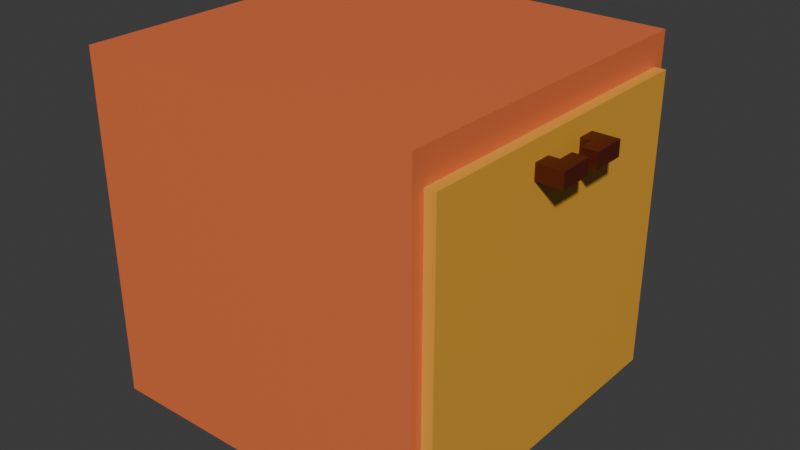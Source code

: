 # Source: Cupboard1_1x1.blend  (saved by Blender 4.1.24; exported with 4.5.12 LTS)
import bpy
from mathutils import Matrix  # noqa: F401  (used for matrix-valued properties, if any)

bpy.ops.wm.read_factory_settings(use_empty=True)
scene = bpy.context.scene
scene.name = 'Scene'

# ---- collections
col_collection = bpy.data.collections.new('Collection'); scene.collection.children.link(col_collection)

# ---- materials (node trees are filled in below, after node groups)
mat_knob = bpy.data.materials.new('Knob')
mat_knob.use_transparent_shadow = False
mat_cupboards2 = bpy.data.materials.new('Cupboards2')
mat_cupboards2.use_transparent_shadow = False
mat_cupboards1 = bpy.data.materials.new('Cupboards1')
mat_cupboards1.alpha_threshold = 0.0
mat_cupboards1.use_transparent_shadow = False
mat_cupboards1.roughness = 0.5
mat_cupboards1.line_color = (0.0, 0.0, 0.0, 1.0)

# ---- material node trees
mat_knob.use_nodes = True; mat_knob.node_tree.nodes.clear()
_N = mat_knob.node_tree.nodes; _L = mat_knob.node_tree.links
n0 = _N.new('ShaderNodeBsdfPrincipled'); n0.name = 'Principled BSDF'; n0.location = (10, 300)
n0.inputs[0].default_value = (0.08421, 0.009119, 0.002617, 1.0)
n1 = _N.new('ShaderNodeOutputMaterial'); n1.name = 'Material Output'; n1.location = (300, 300)
_L.new(n0.outputs[0], n1.inputs[0])
n1.is_active_output = True
mat_cupboards2.use_nodes = True; mat_cupboards2.node_tree.nodes.clear()
_N = mat_cupboards2.node_tree.nodes; _L = mat_cupboards2.node_tree.links
n0 = _N.new('ShaderNodeBsdfPrincipled'); n0.name = 'Principled BSDF'; n0.location = (10, 300)
n0.inputs[0].default_value = (0.8005, 0.3904, 0.04072, 1.0)
n1 = _N.new('ShaderNodeOutputMaterial'); n1.name = 'Material Output'; n1.location = (300, 300)
_L.new(n0.outputs[0], n1.inputs[0])
n1.is_active_output = True
mat_cupboards1.use_nodes = True; mat_cupboards1.node_tree.nodes.clear()
_N = mat_cupboards1.node_tree.nodes; _L = mat_cupboards1.node_tree.links
n0 = _N.new('ShaderNodeOutputMaterial'); n0.name = 'Material Output'; n0.location = (300, 300)
n1 = _N.new('ShaderNodeBsdfPrincipled'); n1.name = 'Principled BSDF'; n1.location = (10, 300)
n1.inputs[0].default_value = (0.8005, 0.1728, 0.05738, 1.0)
n1.inputs[3].default_value = 1.45
_L.new(n1.outputs[0], n0.inputs[0])
n0.is_active_output = True

# ---- world
world_world = bpy.data.worlds.new('World'); scene.world = world_world
world_world.use_nodes = True; world_world.node_tree.nodes.clear()
_N = world_world.node_tree.nodes; _L = world_world.node_tree.links
n0 = _N.new('ShaderNodeOutputWorld'); n0.name = 'World Output'; n0.location = (300, 300)
n1 = _N.new('ShaderNodeBackground'); n1.name = 'Background'; n1.location = (10, 300)
n1.inputs[0].default_value = (0.05088, 0.05088, 0.05088, 1.0)
_L.new(n1.outputs[0], n0.inputs[0])
n0.is_active_output = True
world_world.color = (0.05088, 0.05088, 0.05088)
world_world.use_sun_shadow = False
world_world.sun_shadow_jitter_overblur = 0.0

# ---- meshes
me_cube_004 = bpy.data.meshes.new('Cube.004')
me_cube_004.from_pydata([(-1.0, -1.0, -1.0), (-1.0, -1.0, 1.0), (-1.0, 1.0, -1.0), (-1.0, 1.0, 1.0), (1.0, -1.0, -1.0), (1.0, -1.0, 1.0), (1.0, 1.0, -1.0), (1.0, 1.0, 1.0), (-1.0, 0.5624, 1.0), (-1.0, -0.5624, 1.0), (-1.0, -0.5624, -1.0), (-1.0, 0.5624, -1.0), (0.04052, 0.5624, -1.0), (0.04052, -0.5624, -1.0), (0.04052, 0.5624, 1.0), (0.04052, -0.5624, 1.0), (1.0, -0.156, 1.0), (1.0, 0.156, 1.0), (1.0, 0.156, -1.0), (1.0, -0.156, -1.0), (0.04052, -0.156, -1.0), (0.04052, 0.156, -1.0), (0.04052, -0.156, 1.0), (0.04052, 0.156, 1.0)], [], [(3, 2, 11, 8), (0, 1, 9, 10), (2, 3, 7, 6), (5, 4, 19, 16), (6, 7, 17, 18), (4, 5, 1, 0), (12, 11, 2, 6, 18, 21), (4, 0, 10, 13, 20, 19), (22, 15, 9, 1, 5, 16), (17, 7, 3, 8, 14, 23), (8, 11, 12, 14), (20, 13, 15, 22), (23, 14, 12, 21), (9, 15, 13, 10), (21, 18, 17, 23), (16, 19, 20, 22)])
_uv = me_cube_004.uv_layers.new(name='UVMap')
_uv.uv.foreach_set('vector', [0.625, 0.25, 0.375, 0.25, 0.375, 0.1953, 0.625, 0.1953, 0.375, 0.0, 0.625, 0.0, 0.625, 0.0547, 0.375, 0.0547, 0.375, 0.25, 0.625, 0.25, 0.625, 0.5, 0.375, 0.5, 0.625, 0.75, 0.375, 0.75, 0.375, 0.6445, 0.625, 0.6445, 0.375, 0.5, 0.625, 0.5, 0.625, 0.6055, 0.375, 0.6055, 0.375, 0.75, 0.625, 0.75, 0.625, 1.0, 0.375, 1.0, 0.2551, 0.5547, 0.125, 0.5547, 0.125, 0.5, 0.375, 0.5, 0.375, 0.6055, 0.2551, 0.6055, 0.375, 0.75, 0.125, 0.75, 0.125, 0.6953, 0.2551, 0.6953, 0.2551, 0.6445, 0.375, 0.6445, 0.7449, 0.6445, 0.7449, 0.6953, 0.875, 0.6953, 0.875, 0.75, 0.625, 0.75, 0.625, 0.6445, 0.625, 0.6055, 0.625, 0.5, 0.875, 0.5, 0.875, 0.5547, 0.7449, 0.5547, 0.7449, 0.6055, 0.5065, 0.3869, 0.4935, 0.3869, 0.4935, 0.5, 0.5065, 0.5, 0.4935, 0.6597, 0.4935, 0.75, 0.5065, 0.75, 0.5065, 0.6597, 0.5065, 0.5903, 0.5065, 0.5, 0.4935, 0.5, 0.4935, 0.5903, 0.5065, 0.8631, 0.5065, 0.75, 0.4935, 0.75, 0.4935, 0.8631, 0.4935, 0.3774, 0.4935, 0.4349, 0.5065, 0.4349, 0.5065, 0.3774, 0.5065, 0.8151, 0.4935, 0.8151, 0.4935, 0.8726, 0.5065, 0.8726])
me_cube_004.materials.append(mat_knob)
me_cube_004.update()
me_cube_002 = bpy.data.meshes.new('Cube.002')
me_cube_002.from_pydata([(-1.0, -1.0, -1.0), (-1.0, -1.0, 1.0), (-1.0, 1.0, -1.0), (-1.0, 1.0, 1.0), (1.0, -1.0, -1.0), (1.0, -1.0, 1.0), (1.0, 1.0, -1.0), (1.0, 1.0, 1.0)], [], [(0, 1, 3, 2), (2, 3, 7, 6), (6, 7, 5, 4), (4, 5, 1, 0), (2, 6, 4, 0), (7, 3, 1, 5)])
_uv = me_cube_002.uv_layers.new(name='UVMap')
_uv.uv.foreach_set('vector', [0.375, 0.0, 0.625, 0.0, 0.625, 0.25, 0.375, 0.25, 0.375, 0.25, 0.625, 0.25, 0.625, 0.5, 0.375, 0.5, 0.375, 0.5, 0.625, 0.5, 0.625, 0.75, 0.375, 0.75, 0.375, 0.75, 0.625, 0.75, 0.625, 1.0, 0.375, 1.0, 0.125, 0.5, 0.375, 0.5, 0.375, 0.75, 0.125, 0.75, 0.625, 0.5, 0.875, 0.5, 0.875, 0.75, 0.625, 0.75])
me_cube_002.materials.append(mat_cupboards2)
me_cube_002.update()
me_cube_001 = bpy.data.meshes.new('Cube.001')
me_cube_001.from_pydata([(-1.0, -1.0, -1.0), (-1.0, -1.0, 1.0), (-1.0, 1.0, -1.0), (-1.0, 1.0, 1.0), (1.0, -1.0, -1.0), (1.0, -1.0, 1.0), (1.0, 1.0, -1.0), (1.0, 1.0, 1.0)], [], [(0, 1, 3, 2), (2, 3, 7, 6), (6, 7, 5, 4), (4, 5, 1, 0), (2, 6, 4, 0), (7, 3, 1, 5)])
_uv = me_cube_001.uv_layers.new(name='UVMap')
_uv.uv.foreach_set('vector', [0.375, 0.0, 0.625, 0.0, 0.625, 0.25, 0.375, 0.25, 0.375, 0.25, 0.625, 0.25, 0.625, 0.5, 0.375, 0.5, 0.375, 0.5, 0.625, 0.5, 0.625, 0.75, 0.375, 0.75, 0.375, 0.75, 0.625, 0.75, 0.625, 1.0, 0.375, 1.0, 0.125, 0.5, 0.375, 0.5, 0.375, 0.75, 0.125, 0.75, 0.625, 0.5, 0.875, 0.5, 0.875, 0.75, 0.625, 0.75])
me_cube_001.materials.append(mat_cupboards1)
me_cube_001.update()

# ---- objects
ob_cube_003 = bpy.data.objects.new('Cube.003', me_cube_004)
ob_cube_001 = bpy.data.objects.new('Cube.001', me_cube_002)
ob_cube = bpy.data.objects.new('Cube', me_cube_001)

# ---- transforms, parenting, visibility, modifiers, constraints
ob_cube_003.location = (1.121, 0.0, 0.6652)
ob_cube_003.scale = (0.09288, 0.2347, 0.04487)
ob_cube_001.location = (0.06347, 0.0, -0.04557)
ob_cube_001.scale = (1.0, 0.9263, 0.8668)
ob_cube.location = (0.0, 0.0, 0.0)

# ---- collection membership
col_collection.objects.link(ob_cube_003)
col_collection.objects.link(ob_cube_001)
col_collection.objects.link(ob_cube)

# ---- scene / render settings (as saved in the file)
scene.frame_start = 1; scene.frame_end = 250; scene.frame_set(1)
scene.render.engine = 'BLENDER_EEVEE_NEXT'
scene.cycles.sampling_pattern = 'TABULATED_SOBOL'
scene.eevee.ray_tracing_options.trace_max_roughness = 0.0
bpy.context.view_layer.update()

# ---- added for rendering (the .blend has no active camera and no usable light): camera, sun
cam_auto = bpy.data.cameras.new('AutoCamera')
cam_auto.lens = 50.0
cam_auto.sensor_width = 36.0
cam_auto.clip_end = 1000.0
ob_auto_camera = bpy.data.objects.new('AutoCamera', cam_auto)
scene.collection.objects.link(ob_auto_camera)
ob_auto_camera.location = (3.43021, -3.98792, 2.65861)
ob_auto_camera.rotation_euler = (1.09748, -7.21219e-08, 0.694738)
scene.camera = ob_auto_camera
light_auto_sun = bpy.data.lights.new('AutoSun', 'SUN')
light_auto_sun.energy = 3.0
light_auto_sun.angle = 0.0523599
ob_auto_sun = bpy.data.objects.new('AutoSun', light_auto_sun)
scene.collection.objects.link(ob_auto_sun)
ob_auto_sun.rotation_euler = (0.872665, 0.174533, 0.523599)
bpy.context.view_layer.update()
